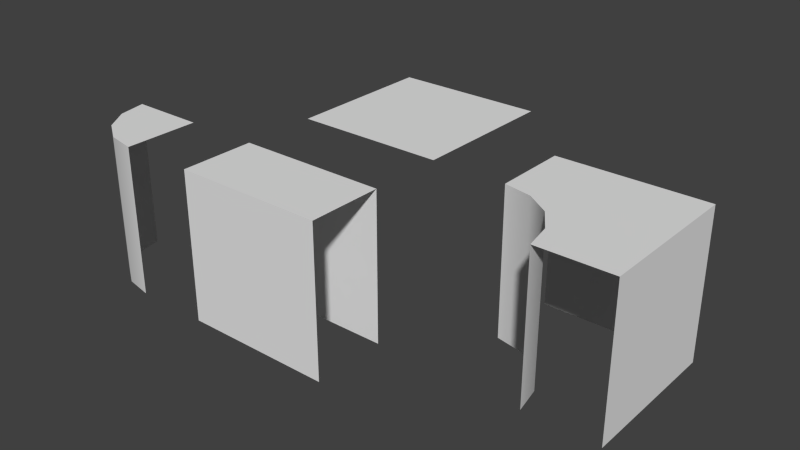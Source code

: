 # Source: tile_set_-_copia.blend  (saved by Blender 2.71.0; exported with 4.5.12 LTS)
import bpy
from mathutils import Matrix  # noqa: F401  (used for matrix-valued properties, if any)

bpy.ops.wm.read_factory_settings(use_empty=True)
scene = bpy.context.scene
scene.name = 'Scene'

# ---- collections
col_collection_1 = bpy.data.collections.new('Collection 1'); scene.collection.children.link(col_collection_1)

# ---- world
world_world = bpy.data.worlds.new('World'); scene.world = world_world
world_world.color = (0.05088, 0.05088, 0.05088)
world_world.use_sun_shadow = False
world_world.sun_shadow_jitter_overblur = 0.0
world_world.cycles.sampling_method = 'MANUAL'
world_world.cycles.sample_map_resolution = 256

# ---- meshes
me_cube_4015 = bpy.data.meshes.new('Cube.4015')
me_cube_4015.from_pydata([(-1.0, -1.0, 1.0), (-1.0, 1.0, 1.0), (1.0, 1.0, 1.0), (1.0, -1.0, 1.0)], [], [(3, 2, 1, 0)])
me_cube_4015.use_remesh_preserve_volume = False
me_cube_4015.use_remesh_preserve_attributes = False
me_cube_4015.use_mirror_vertex_groups = False
me_cube_4015.update()
me_circle_002 = bpy.data.meshes.new('Circle.002')
me_circle_002.from_pydata([(0.0, 1.0, 1.0), (1.0, 0.0, 1.0), (0.9239, 0.3827, 1.0), (0.7071, 0.7071, 1.0), (0.3827, 0.9239, 1.0), (0.0, 2.0, 1.0), (2.0, 0.0, 1.0), (2.0, 2.0, 1.0), (0.0, 1.0, -1.0), (1.0, 0.0, -1.0), (0.9239, 0.3827, -1.0), (0.7071, 0.7071, -1.0), (0.3827, 0.9239, -1.0), (0.0, 2.0, -1.0), (2.0, 0.0, -1.0), (2.0, 2.0, -1.0)], [], [(2, 1, 6, 7, 5, 0, 4, 3), (2, 10, 9, 1), (6, 14, 15, 7), (7, 15, 13, 5), (0, 8, 12, 4), (4, 12, 11, 3), (3, 11, 10, 2)])
me_circle_002.polygons.foreach_set('use_smooth', [True] * 7)
me_circle_002.use_remesh_preserve_volume = False
me_circle_002.use_remesh_preserve_attributes = False
me_circle_002.use_mirror_vertex_groups = False
me_circle_002.update()
me_circle_001 = bpy.data.meshes.new('Circle.001')
me_circle_001.from_pydata([(-1.0, -4.371e-08, -1.0), (-0.9239, -0.3827, -1.0), (-0.7071, -0.7071, -1.0), (-0.3827, -0.9239, -1.0), (-1.51e-07, -1.0, -1.0), (0.0, 0.0, -1.0), (0.0, 0.0, -1.0), (-1.0, -4.371e-08, 1.0), (-0.9239, -0.3827, 1.0), (-0.7071, -0.7071, 1.0), (-0.3827, -0.9239, 1.0), (-1.51e-07, -1.0, 1.0), (0.0, 0.0, 1.0), (0.0, 0.0, 1.0)], [], [(8, 9, 10, 11, 13, 12, 7), (6, 5, 12, 13), (3, 4, 11, 10), (2, 3, 10, 9), (1, 2, 9, 8), (0, 1, 8, 7)])
me_circle_001.polygons.foreach_set('use_smooth', [True] * 6)
me_circle_001.use_remesh_preserve_volume = False
me_circle_001.use_remesh_preserve_attributes = False
me_circle_001.use_mirror_vertex_groups = False
me_circle_001.update()
me_cube_2505 = bpy.data.meshes.new('Cube.2505')
me_cube_2505.from_pydata([(0.0, -1.0, -1.0), (0.0, 1.0, -1.0), (1.0, 1.0, -1.0), (1.0, -1.0, -1.0), (0.0, -1.0, 1.0), (0.0, 1.0, 1.0), (1.0, 1.0, 1.0), (1.0, -1.0, 1.0)], [], [(4, 5, 1, 0), (6, 7, 3, 2), (7, 6, 5, 4)])
me_cube_2505.polygons.foreach_set('use_smooth', [True] * 3)
_k = set([(0, 1), (2, 3), (4, 5), (6, 7)])
me_cube_2505.attributes.new('sharp_edge', 'BOOLEAN', 'EDGE').data.foreach_set('value', [ (min(e.vertices), max(e.vertices)) in _k for e in me_cube_2505.edges])
me_cube_2505.use_remesh_preserve_volume = False
me_cube_2505.use_remesh_preserve_attributes = False
me_cube_2505.use_mirror_vertex_groups = False
me_cube_2505.update()

# ---- objects
ob_relleno = bpy.data.objects.new('Relleno', me_cube_4015)
ob_rincon = bpy.data.objects.new('Rincon', me_circle_002)
ob_esquina = bpy.data.objects.new('Esquina', me_circle_001)
ob_muro = bpy.data.objects.new('Muro', me_cube_2505)

# ---- transforms, parenting, visibility, modifiers, constraints
ob_relleno.location = (0.0, 1.0, 0.0)
ob_relleno.scale = (0.5, 0.5, 0.5)
ob_relleno.lineart.crease_threshold = 0.0
ob_rincon.location = (1.0, 0.0, 0.0)
ob_rincon.rotation_euler = (0.0, -0.0, -6.283)
ob_rincon.scale = (0.5, 0.5, 0.5)
ob_rincon.lineart.crease_threshold = 0.0
_m = ob_rincon.modifiers.new('EdgeSplit', 'EDGE_SPLIT')
ob_esquina.location = (-1.0, 0.0, 0.0)
ob_esquina.scale = (0.5, 0.5, 0.5)
ob_esquina.lineart.crease_threshold = 0.0
_m = ob_esquina.modifiers.new('EdgeSplit', 'EDGE_SPLIT')
_m.split_angle = 0.7854
ob_muro.location = (0.0, 0.0, 0.0)
ob_muro.rotation_euler = (0.0, -0.0, -1.571)
ob_muro.scale = (0.5, 0.5, 0.5)
ob_muro.lineart.crease_threshold = 0.0
_m = ob_muro.modifiers.new('EdgeSplit', 'EDGE_SPLIT')
_m.split_angle = 0.7854

# ---- collection membership
col_collection_1.objects.link(ob_relleno)
col_collection_1.objects.link(ob_rincon)
col_collection_1.objects.link(ob_esquina)
col_collection_1.objects.link(ob_muro)

# ---- scene / render settings (as saved in the file)
scene.frame_start = 1; scene.frame_end = 250; scene.frame_set(1)
scene.render.engine = 'BLENDER_EEVEE_NEXT'
scene.render.resolution_percentage = 50
scene.render.dither_intensity = 0.0
scene.cycles.use_denoising = False
scene.cycles.samples = 10
scene.cycles.sampling_pattern = 'TABULATED_SOBOL'
scene.cycles.light_sampling_threshold = 0.0
scene.cycles.use_adaptive_sampling = False
scene.cycles.use_light_tree = False
scene.cycles.blur_glossy = 0.0
scene.cycles.volume_bounces = 1
scene.cycles.pixel_filter_type = 'GAUSSIAN'
scene.cycles.sample_clamp_indirect = 0.0
scene.view_settings.view_transform = 'Standard'
bpy.context.view_layer.update()

# ---- added for rendering (the .blend has no active camera and no usable light): camera, sun
cam_auto = bpy.data.cameras.new('AutoCamera')
cam_auto.lens = 50.0
cam_auto.sensor_width = 36.0
cam_auto.clip_end = 1000.0
ob_auto_camera = bpy.data.objects.new('AutoCamera', cam_auto)
scene.collection.objects.link(ob_auto_camera)
ob_auto_camera.location = (4.09275, -4.1113, 3.0742)
ob_auto_camera.rotation_euler = (1.09748, -7.21219e-08, 0.694738)
scene.camera = ob_auto_camera
light_auto_sun = bpy.data.lights.new('AutoSun', 'SUN')
light_auto_sun.energy = 3.0
light_auto_sun.angle = 0.0523599
ob_auto_sun = bpy.data.objects.new('AutoSun', light_auto_sun)
scene.collection.objects.link(ob_auto_sun)
ob_auto_sun.rotation_euler = (0.872665, 0.174533, 0.523599)
bpy.context.view_layer.update()
